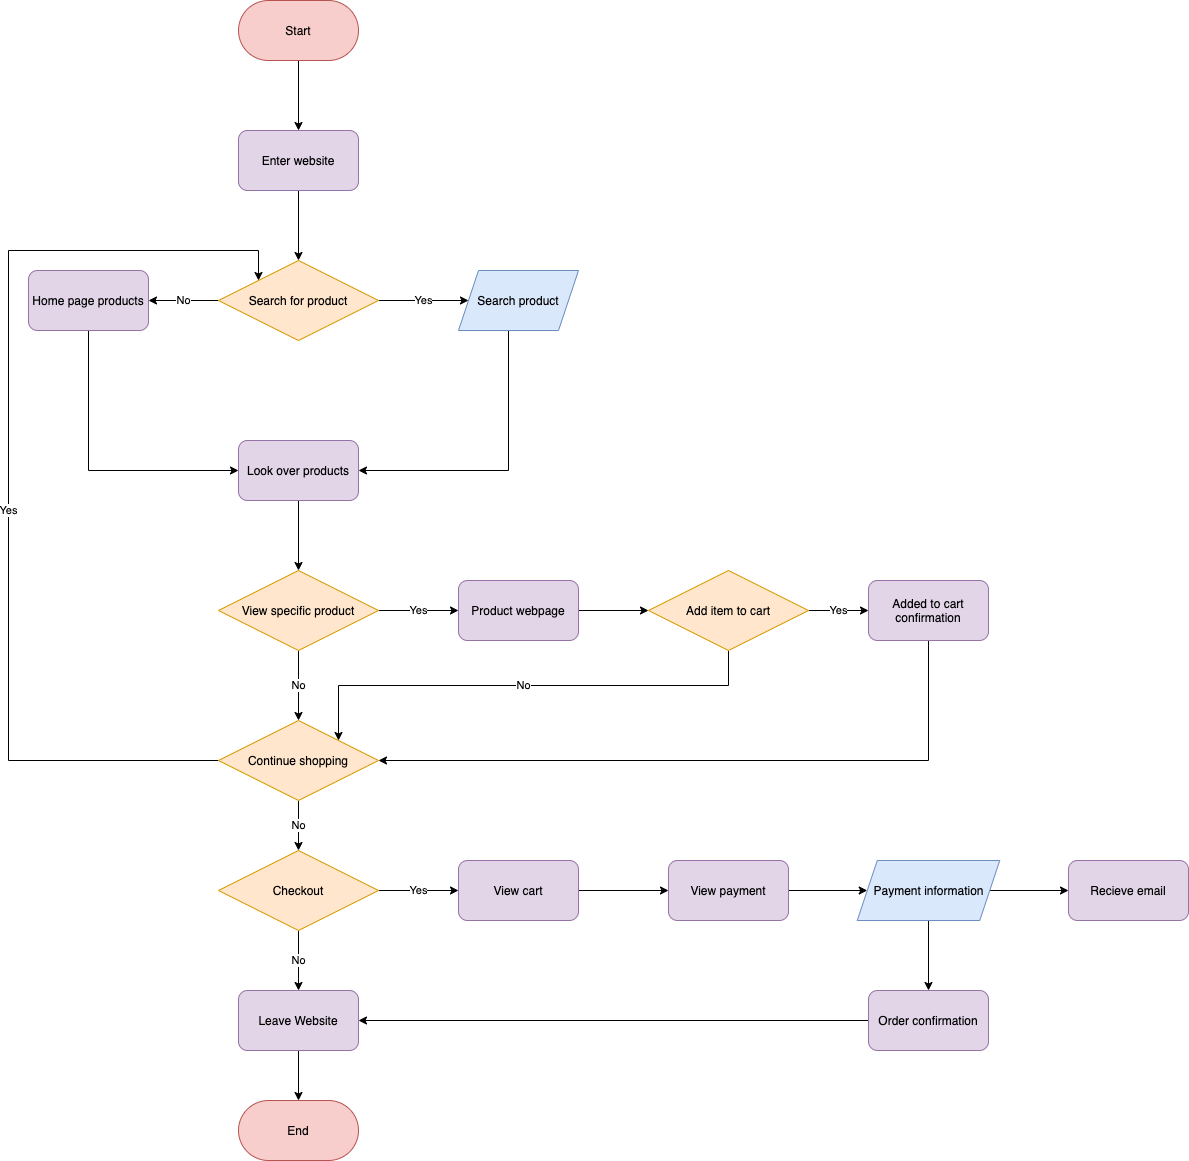

The diagram above was exported from draw.io. Its source (the exported page's mxGraphModel, read from the mxfile embedded in the PNG):
<mxGraphModel dx="596" dy="467" grid="1" gridSize="10" guides="1" tooltips="1" connect="1" arrows="1" fold="1" page="1" pageScale="1" pageWidth="850" pageHeight="1100" background="#FFFFFF" math="0" shadow="0">
  <root>
    <mxCell id="0" />
    <mxCell id="1" parent="0" />
    <mxCell id="7" style="edgeStyle=orthogonalEdgeStyle;rounded=0;orthogonalLoop=1;jettySize=auto;html=1;exitX=0.5;exitY=1;exitDx=0;exitDy=0;fontColor=#FFFFFF;labelBackgroundColor=#FFFFFF;" edge="1" parent="1" source="2" target="5">
      <mxGeometry relative="1" as="geometry" />
    </mxCell>
    <mxCell id="2" value="&lt;font color=&quot;#000000&quot;&gt;Start&lt;/font&gt;" style="rounded=1;whiteSpace=wrap;html=1;arcSize=50;fillColor=#f8cecc;strokeColor=#b85450;" vertex="1" parent="1">
      <mxGeometry x="350" y="50" width="120" height="60" as="geometry" />
    </mxCell>
    <mxCell id="13" value="&lt;font color=&quot;#000000&quot; style=&quot;background-color: rgb(255 , 255 , 255)&quot;&gt;Yes&lt;/font&gt;" style="edgeStyle=orthogonalEdgeStyle;rounded=0;orthogonalLoop=1;jettySize=auto;html=1;exitX=1;exitY=0.5;exitDx=0;exitDy=0;entryX=0;entryY=0.5;entryDx=0;entryDy=0;fontColor=#FFFFFF;labelBackgroundColor=#000000;" edge="1" parent="1" source="3" target="12">
      <mxGeometry relative="1" as="geometry" />
    </mxCell>
    <mxCell id="32" value="&lt;font color=&quot;#000000&quot; style=&quot;background-color: rgb(255 , 255 , 255)&quot;&gt;No&lt;/font&gt;" style="edgeStyle=orthogonalEdgeStyle;rounded=0;orthogonalLoop=1;jettySize=auto;exitX=0;exitY=0.5;exitDx=0;exitDy=0;entryX=1;entryY=0.5;entryDx=0;entryDy=0;fontColor=#FFFFFF;labelBackgroundColor=#000000;html=1;" edge="1" parent="1" source="3" target="31">
      <mxGeometry relative="1" as="geometry" />
    </mxCell>
    <mxCell id="3" value="&lt;font color=&quot;#000000&quot;&gt;Search for product&lt;/font&gt;" style="rhombus;whiteSpace=wrap;html=1;fillColor=#ffe6cc;strokeColor=#d79b00;" vertex="1" parent="1">
      <mxGeometry x="330" y="310" width="160" height="80" as="geometry" />
    </mxCell>
    <mxCell id="8" style="edgeStyle=orthogonalEdgeStyle;rounded=0;orthogonalLoop=1;jettySize=auto;html=1;exitX=0.5;exitY=1;exitDx=0;exitDy=0;entryX=0.5;entryY=0;entryDx=0;entryDy=0;" edge="1" parent="1" source="5" target="3">
      <mxGeometry relative="1" as="geometry" />
    </mxCell>
    <mxCell id="5" value="&lt;font color=&quot;#000000&quot;&gt;Enter website&lt;/font&gt;" style="rounded=1;whiteSpace=wrap;html=1;fillColor=#e1d5e7;strokeColor=#9673a6;" vertex="1" parent="1">
      <mxGeometry x="350" y="180" width="120" height="60" as="geometry" />
    </mxCell>
    <mxCell id="16" style="edgeStyle=orthogonalEdgeStyle;rounded=0;orthogonalLoop=1;jettySize=auto;html=1;exitX=0.5;exitY=1;exitDx=0;exitDy=0;entryX=0.5;entryY=0;entryDx=0;entryDy=0;fontColor=#000000;" edge="1" parent="1" source="9" target="15">
      <mxGeometry relative="1" as="geometry" />
    </mxCell>
    <mxCell id="9" value="Look over products" style="rounded=1;whiteSpace=wrap;html=1;fillColor=#e1d5e7;strokeColor=#9673a6;fontColor=#000000;" vertex="1" parent="1">
      <mxGeometry x="350" y="490" width="120" height="60" as="geometry" />
    </mxCell>
    <mxCell id="14" style="edgeStyle=orthogonalEdgeStyle;rounded=0;orthogonalLoop=1;jettySize=auto;html=1;exitX=0.25;exitY=1;exitDx=0;exitDy=0;entryX=1;entryY=0.5;entryDx=0;entryDy=0;fontColor=#FFFFFF;" edge="1" parent="1" source="12" target="9">
      <mxGeometry relative="1" as="geometry">
        <Array as="points">
          <mxPoint x="620" y="380" />
          <mxPoint x="620" y="520" />
        </Array>
      </mxGeometry>
    </mxCell>
    <mxCell id="12" value="&lt;font color=&quot;#000000&quot;&gt;Search product&lt;/font&gt;" style="shape=parallelogram;perimeter=parallelogramPerimeter;whiteSpace=wrap;html=1;fixedSize=1;fillColor=#dae8fc;strokeColor=#6c8ebf;" vertex="1" parent="1">
      <mxGeometry x="570" y="320" width="120" height="60" as="geometry" />
    </mxCell>
    <mxCell id="34" value="&lt;font color=&quot;#000000&quot; style=&quot;background-color: rgb(255 , 255 , 255)&quot;&gt;No&lt;/font&gt;" style="edgeStyle=orthogonalEdgeStyle;rounded=0;orthogonalLoop=1;jettySize=auto;html=1;exitX=0.5;exitY=1;exitDx=0;exitDy=0;entryX=0.5;entryY=0;entryDx=0;entryDy=0;fontColor=#FFFFFF;" edge="1" parent="1" source="15" target="21">
      <mxGeometry relative="1" as="geometry" />
    </mxCell>
    <mxCell id="35" value="&lt;font color=&quot;#000000&quot; style=&quot;background-color: rgb(255 , 255 , 255)&quot;&gt;Yes&lt;/font&gt;" style="edgeStyle=orthogonalEdgeStyle;rounded=0;orthogonalLoop=1;jettySize=auto;html=1;exitX=1;exitY=0.5;exitDx=0;exitDy=0;fontColor=#FFFFFF;" edge="1" parent="1" source="15" target="23">
      <mxGeometry relative="1" as="geometry" />
    </mxCell>
    <mxCell id="15" value="View specific product" style="rhombus;whiteSpace=wrap;html=1;fillColor=#ffe6cc;strokeColor=#d79b00;fontColor=#000000;" vertex="1" parent="1">
      <mxGeometry x="330" y="620" width="160" height="80" as="geometry" />
    </mxCell>
    <mxCell id="37" value="&lt;font color=&quot;#000000&quot; style=&quot;background-color: rgb(255 , 255 , 255)&quot;&gt;Yes&lt;/font&gt;" style="edgeStyle=orthogonalEdgeStyle;rounded=0;orthogonalLoop=1;jettySize=auto;html=1;exitX=1;exitY=0.5;exitDx=0;exitDy=0;fontColor=#FFFFFF;" edge="1" parent="1" source="20" target="22">
      <mxGeometry relative="1" as="geometry" />
    </mxCell>
    <mxCell id="40" value="&lt;font color=&quot;#000000&quot; style=&quot;background-color: rgb(255 , 255 , 255)&quot;&gt;No&lt;/font&gt;" style="edgeStyle=orthogonalEdgeStyle;rounded=0;orthogonalLoop=1;jettySize=auto;html=1;exitX=0.5;exitY=1;exitDx=0;exitDy=0;entryX=1;entryY=0;entryDx=0;entryDy=0;fontColor=#FFFFFF;" edge="1" parent="1" source="20" target="21">
      <mxGeometry relative="1" as="geometry" />
    </mxCell>
    <mxCell id="20" value="Add item to cart" style="rhombus;whiteSpace=wrap;html=1;fillColor=#ffe6cc;strokeColor=#d79b00;fontColor=#000000;" vertex="1" parent="1">
      <mxGeometry x="760" y="620" width="160" height="80" as="geometry" />
    </mxCell>
    <mxCell id="43" value="&lt;font color=&quot;#000000&quot; style=&quot;background-color: rgb(255 , 255 , 255)&quot;&gt;Yes&lt;/font&gt;" style="edgeStyle=orthogonalEdgeStyle;rounded=0;orthogonalLoop=1;jettySize=auto;html=1;exitX=0;exitY=0.5;exitDx=0;exitDy=0;entryX=0;entryY=0;entryDx=0;entryDy=0;fontColor=#FFFFFF;labelBackgroundColor=#000000;" edge="1" parent="1" source="21" target="3">
      <mxGeometry x="-0.08" relative="1" as="geometry">
        <Array as="points">
          <mxPoint x="120" y="810" />
          <mxPoint x="120" y="300" />
          <mxPoint x="370" y="300" />
        </Array>
        <mxPoint as="offset" />
      </mxGeometry>
    </mxCell>
    <mxCell id="44" value="&lt;font color=&quot;#000000&quot; style=&quot;background-color: rgb(255 , 255 , 255)&quot;&gt;No&lt;/font&gt;" style="edgeStyle=orthogonalEdgeStyle;rounded=0;orthogonalLoop=1;jettySize=auto;html=1;exitX=0.5;exitY=1;exitDx=0;exitDy=0;entryX=0.5;entryY=0;entryDx=0;entryDy=0;fontColor=#FFFFFF;" edge="1" parent="1" source="21" target="24">
      <mxGeometry relative="1" as="geometry" />
    </mxCell>
    <mxCell id="21" value="Continue shopping" style="rhombus;whiteSpace=wrap;html=1;fillColor=#ffe6cc;strokeColor=#d79b00;fontColor=#000000;" vertex="1" parent="1">
      <mxGeometry x="330" y="770" width="160" height="80" as="geometry" />
    </mxCell>
    <mxCell id="41" style="edgeStyle=orthogonalEdgeStyle;rounded=0;orthogonalLoop=1;jettySize=auto;html=1;exitX=0.5;exitY=1;exitDx=0;exitDy=0;entryX=1;entryY=0.5;entryDx=0;entryDy=0;fontColor=#FFFFFF;" edge="1" parent="1" source="22" target="21">
      <mxGeometry relative="1" as="geometry" />
    </mxCell>
    <mxCell id="22" value="Added to cart confirmation" style="rounded=1;whiteSpace=wrap;html=1;fillColor=#e1d5e7;strokeColor=#9673a6;fontColor=#000000;" vertex="1" parent="1">
      <mxGeometry x="980" y="630" width="120" height="60" as="geometry" />
    </mxCell>
    <mxCell id="36" style="edgeStyle=orthogonalEdgeStyle;rounded=0;orthogonalLoop=1;jettySize=auto;html=1;exitX=1;exitY=0.5;exitDx=0;exitDy=0;fontColor=#FFFFFF;" edge="1" parent="1" source="23" target="20">
      <mxGeometry relative="1" as="geometry" />
    </mxCell>
    <mxCell id="23" value="Product webpage" style="rounded=1;whiteSpace=wrap;html=1;fillColor=#e1d5e7;strokeColor=#9673a6;fontColor=#000000;" vertex="1" parent="1">
      <mxGeometry x="570" y="630" width="120" height="60" as="geometry" />
    </mxCell>
    <mxCell id="45" value="&lt;font color=&quot;#000000&quot; style=&quot;background-color: rgb(255 , 255 , 255)&quot;&gt;No&lt;/font&gt;" style="edgeStyle=orthogonalEdgeStyle;rounded=0;orthogonalLoop=1;jettySize=auto;html=1;exitX=0.5;exitY=1;exitDx=0;exitDy=0;entryX=0.5;entryY=0;entryDx=0;entryDy=0;fontColor=#FFFFFF;" edge="1" parent="1" source="24" target="25">
      <mxGeometry relative="1" as="geometry" />
    </mxCell>
    <mxCell id="47" value="&lt;font color=&quot;#000000&quot; style=&quot;background-color: rgb(255 , 255 , 255)&quot;&gt;Yes&lt;/font&gt;" style="edgeStyle=orthogonalEdgeStyle;rounded=0;orthogonalLoop=1;jettySize=auto;html=1;exitX=1;exitY=0.5;exitDx=0;exitDy=0;entryX=0;entryY=0.5;entryDx=0;entryDy=0;fontColor=#FFFFFF;" edge="1" parent="1" source="24" target="27">
      <mxGeometry relative="1" as="geometry" />
    </mxCell>
    <mxCell id="24" value="Checkout" style="rhombus;whiteSpace=wrap;html=1;fillColor=#ffe6cc;strokeColor=#d79b00;fontColor=#000000;" vertex="1" parent="1">
      <mxGeometry x="330" y="900" width="160" height="80" as="geometry" />
    </mxCell>
    <mxCell id="46" style="edgeStyle=orthogonalEdgeStyle;rounded=0;orthogonalLoop=1;jettySize=auto;html=1;exitX=0.5;exitY=1;exitDx=0;exitDy=0;entryX=0.5;entryY=0;entryDx=0;entryDy=0;fontColor=#FFFFFF;" edge="1" parent="1" source="25" target="26">
      <mxGeometry relative="1" as="geometry" />
    </mxCell>
    <mxCell id="25" value="Leave Website" style="rounded=1;whiteSpace=wrap;html=1;fillColor=#e1d5e7;strokeColor=#9673a6;fontColor=#000000;" vertex="1" parent="1">
      <mxGeometry x="350" y="1040" width="120" height="60" as="geometry" />
    </mxCell>
    <mxCell id="26" value="End" style="rounded=1;whiteSpace=wrap;html=1;arcSize=50;fillColor=#f8cecc;strokeColor=#b85450;fontColor=#000000;" vertex="1" parent="1">
      <mxGeometry x="350" y="1150" width="120" height="60" as="geometry" />
    </mxCell>
    <mxCell id="48" style="edgeStyle=orthogonalEdgeStyle;rounded=0;orthogonalLoop=1;jettySize=auto;html=1;exitX=1;exitY=0.5;exitDx=0;exitDy=0;entryX=0;entryY=0.5;entryDx=0;entryDy=0;fontColor=#FFFFFF;" edge="1" parent="1" source="27" target="28">
      <mxGeometry relative="1" as="geometry" />
    </mxCell>
    <mxCell id="27" value="View cart" style="rounded=1;whiteSpace=wrap;html=1;fillColor=#e1d5e7;strokeColor=#9673a6;fontColor=#000000;" vertex="1" parent="1">
      <mxGeometry x="570" y="910" width="120" height="60" as="geometry" />
    </mxCell>
    <mxCell id="49" style="edgeStyle=orthogonalEdgeStyle;rounded=0;orthogonalLoop=1;jettySize=auto;html=1;exitX=1;exitY=0.5;exitDx=0;exitDy=0;entryX=0;entryY=0.5;entryDx=0;entryDy=0;fontColor=#FFFFFF;" edge="1" parent="1" source="28" target="29">
      <mxGeometry relative="1" as="geometry" />
    </mxCell>
    <mxCell id="28" value="View payment" style="rounded=1;whiteSpace=wrap;html=1;fillColor=#e1d5e7;strokeColor=#9673a6;fontColor=#000000;" vertex="1" parent="1">
      <mxGeometry x="780" y="910" width="120" height="60" as="geometry" />
    </mxCell>
    <mxCell id="53" style="edgeStyle=orthogonalEdgeStyle;rounded=0;orthogonalLoop=1;jettySize=auto;html=1;exitX=0.5;exitY=1;exitDx=0;exitDy=0;entryX=0.5;entryY=0;entryDx=0;entryDy=0;fontColor=#FFFFFF;" edge="1" parent="1" source="29" target="30">
      <mxGeometry relative="1" as="geometry" />
    </mxCell>
    <mxCell id="55" style="edgeStyle=orthogonalEdgeStyle;rounded=0;orthogonalLoop=1;jettySize=auto;html=1;exitX=1;exitY=0.5;exitDx=0;exitDy=0;fontColor=#FFFFFF;" edge="1" parent="1" source="29" target="54">
      <mxGeometry relative="1" as="geometry" />
    </mxCell>
    <mxCell id="29" value="&lt;font color=&quot;#000000&quot;&gt;Payment information&lt;/font&gt;" style="shape=parallelogram;perimeter=parallelogramPerimeter;whiteSpace=wrap;html=1;fixedSize=1;fillColor=#dae8fc;strokeColor=#6c8ebf;" vertex="1" parent="1">
      <mxGeometry x="968.75" y="910" width="142.5" height="60" as="geometry" />
    </mxCell>
    <mxCell id="52" style="edgeStyle=orthogonalEdgeStyle;rounded=0;orthogonalLoop=1;jettySize=auto;html=1;exitX=0;exitY=0.5;exitDx=0;exitDy=0;entryX=1;entryY=0.5;entryDx=0;entryDy=0;fontColor=#FFFFFF;" edge="1" parent="1" source="30" target="25">
      <mxGeometry relative="1" as="geometry" />
    </mxCell>
    <mxCell id="30" value="Order confirmation" style="rounded=1;whiteSpace=wrap;html=1;fillColor=#e1d5e7;strokeColor=#9673a6;fontColor=#000000;" vertex="1" parent="1">
      <mxGeometry x="980" y="1040" width="120" height="60" as="geometry" />
    </mxCell>
    <mxCell id="33" style="edgeStyle=orthogonalEdgeStyle;rounded=0;orthogonalLoop=1;jettySize=auto;html=1;exitX=0.5;exitY=1;exitDx=0;exitDy=0;entryX=0;entryY=0.5;entryDx=0;entryDy=0;fontColor=#FFFFFF;" edge="1" parent="1" source="31" target="9">
      <mxGeometry relative="1" as="geometry" />
    </mxCell>
    <mxCell id="31" value="Home page products" style="rounded=1;whiteSpace=wrap;html=1;fillColor=#e1d5e7;strokeColor=#9673a6;fontColor=#000000;" vertex="1" parent="1">
      <mxGeometry x="140" y="320" width="120" height="60" as="geometry" />
    </mxCell>
    <mxCell id="54" value="Recieve email" style="rounded=1;whiteSpace=wrap;html=1;fillColor=#e1d5e7;strokeColor=#9673a6;fontColor=#000000;" vertex="1" parent="1">
      <mxGeometry x="1180" y="910" width="120" height="60" as="geometry" />
    </mxCell>
  </root>
</mxGraphModel>